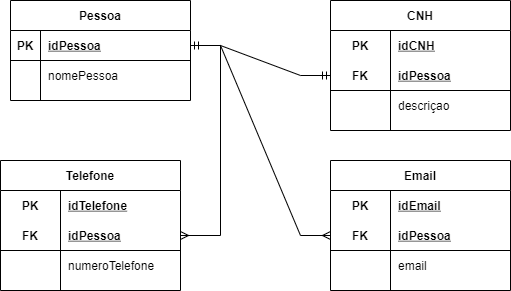

The diagram above was exported from draw.io. Its source (the exported page's mxGraphModel, read from the mxfile embedded in the PNG):
<mxGraphModel dx="942" dy="557" grid="1" gridSize="10" guides="1" tooltips="1" connect="1" arrows="1" fold="1" page="1" pageScale="1" pageWidth="827" pageHeight="1169" math="0" shadow="0">
  <root>
    <mxCell id="G3jfhgrdaM2XQP5cWPSk-0" />
    <mxCell id="G3jfhgrdaM2XQP5cWPSk-1" parent="G3jfhgrdaM2XQP5cWPSk-0" />
    <mxCell id="mghtj-5tKGBpg7AwQRfj-4" value="Pessoa" style="shape=table;startSize=30;container=1;collapsible=1;childLayout=tableLayout;fixedRows=1;rowLines=0;fontStyle=1;align=center;resizeLast=1;" vertex="1" parent="G3jfhgrdaM2XQP5cWPSk-1">
      <mxGeometry x="80" y="40" width="180" height="100" as="geometry" />
    </mxCell>
    <mxCell id="mghtj-5tKGBpg7AwQRfj-5" value="" style="shape=partialRectangle;collapsible=0;dropTarget=0;pointerEvents=0;fillColor=none;top=0;left=0;bottom=1;right=0;points=[[0,0.5],[1,0.5]];portConstraint=eastwest;" vertex="1" parent="mghtj-5tKGBpg7AwQRfj-4">
      <mxGeometry y="30" width="180" height="30" as="geometry" />
    </mxCell>
    <mxCell id="mghtj-5tKGBpg7AwQRfj-6" value="PK" style="shape=partialRectangle;connectable=0;fillColor=none;top=0;left=0;bottom=0;right=0;fontStyle=1;overflow=hidden;" vertex="1" parent="mghtj-5tKGBpg7AwQRfj-5">
      <mxGeometry width="30" height="30" as="geometry">
        <mxRectangle width="30" height="30" as="alternateBounds" />
      </mxGeometry>
    </mxCell>
    <mxCell id="mghtj-5tKGBpg7AwQRfj-7" value="idPessoa" style="shape=partialRectangle;connectable=0;fillColor=none;top=0;left=0;bottom=0;right=0;align=left;spacingLeft=6;fontStyle=5;overflow=hidden;" vertex="1" parent="mghtj-5tKGBpg7AwQRfj-5">
      <mxGeometry x="30" width="150" height="30" as="geometry">
        <mxRectangle width="150" height="30" as="alternateBounds" />
      </mxGeometry>
    </mxCell>
    <mxCell id="mghtj-5tKGBpg7AwQRfj-8" value="" style="shape=partialRectangle;collapsible=0;dropTarget=0;pointerEvents=0;fillColor=none;top=0;left=0;bottom=0;right=0;points=[[0,0.5],[1,0.5]];portConstraint=eastwest;" vertex="1" parent="mghtj-5tKGBpg7AwQRfj-4">
      <mxGeometry y="60" width="180" height="30" as="geometry" />
    </mxCell>
    <mxCell id="mghtj-5tKGBpg7AwQRfj-9" value="" style="shape=partialRectangle;connectable=0;fillColor=none;top=0;left=0;bottom=0;right=0;editable=1;overflow=hidden;" vertex="1" parent="mghtj-5tKGBpg7AwQRfj-8">
      <mxGeometry width="30" height="30" as="geometry">
        <mxRectangle width="30" height="30" as="alternateBounds" />
      </mxGeometry>
    </mxCell>
    <mxCell id="mghtj-5tKGBpg7AwQRfj-10" value="nomePessoa" style="shape=partialRectangle;connectable=0;fillColor=none;top=0;left=0;bottom=0;right=0;align=left;spacingLeft=6;overflow=hidden;" vertex="1" parent="mghtj-5tKGBpg7AwQRfj-8">
      <mxGeometry x="30" width="150" height="30" as="geometry">
        <mxRectangle width="150" height="30" as="alternateBounds" />
      </mxGeometry>
    </mxCell>
    <mxCell id="mghtj-5tKGBpg7AwQRfj-17" value="Telefone" style="shape=table;startSize=30;container=1;collapsible=1;childLayout=tableLayout;fixedRows=1;rowLines=0;fontStyle=1;align=center;resizeLast=1;" vertex="1" parent="G3jfhgrdaM2XQP5cWPSk-1">
      <mxGeometry x="70" y="200" width="180" height="130" as="geometry" />
    </mxCell>
    <mxCell id="mghtj-5tKGBpg7AwQRfj-18" value="" style="shape=partialRectangle;collapsible=0;dropTarget=0;pointerEvents=0;fillColor=none;top=0;left=0;bottom=0;right=0;points=[[0,0.5],[1,0.5]];portConstraint=eastwest;" vertex="1" parent="mghtj-5tKGBpg7AwQRfj-17">
      <mxGeometry y="30" width="180" height="30" as="geometry" />
    </mxCell>
    <mxCell id="mghtj-5tKGBpg7AwQRfj-19" value="PK" style="shape=partialRectangle;connectable=0;fillColor=none;top=0;left=0;bottom=0;right=0;fontStyle=1;overflow=hidden;" vertex="1" parent="mghtj-5tKGBpg7AwQRfj-18">
      <mxGeometry width="60" height="30" as="geometry">
        <mxRectangle width="60" height="30" as="alternateBounds" />
      </mxGeometry>
    </mxCell>
    <mxCell id="mghtj-5tKGBpg7AwQRfj-20" value="idTelefone" style="shape=partialRectangle;connectable=0;fillColor=none;top=0;left=0;bottom=0;right=0;align=left;spacingLeft=6;fontStyle=5;overflow=hidden;" vertex="1" parent="mghtj-5tKGBpg7AwQRfj-18">
      <mxGeometry x="60" width="120" height="30" as="geometry">
        <mxRectangle width="120" height="30" as="alternateBounds" />
      </mxGeometry>
    </mxCell>
    <mxCell id="mghtj-5tKGBpg7AwQRfj-21" value="" style="shape=partialRectangle;collapsible=0;dropTarget=0;pointerEvents=0;fillColor=none;top=0;left=0;bottom=1;right=0;points=[[0,0.5],[1,0.5]];portConstraint=eastwest;" vertex="1" parent="mghtj-5tKGBpg7AwQRfj-17">
      <mxGeometry y="60" width="180" height="30" as="geometry" />
    </mxCell>
    <mxCell id="mghtj-5tKGBpg7AwQRfj-22" value="FK" style="shape=partialRectangle;connectable=0;fillColor=none;top=0;left=0;bottom=0;right=0;fontStyle=1;overflow=hidden;" vertex="1" parent="mghtj-5tKGBpg7AwQRfj-21">
      <mxGeometry width="60" height="30" as="geometry">
        <mxRectangle width="60" height="30" as="alternateBounds" />
      </mxGeometry>
    </mxCell>
    <mxCell id="mghtj-5tKGBpg7AwQRfj-23" value="idPessoa" style="shape=partialRectangle;connectable=0;fillColor=none;top=0;left=0;bottom=0;right=0;align=left;spacingLeft=6;fontStyle=5;overflow=hidden;" vertex="1" parent="mghtj-5tKGBpg7AwQRfj-21">
      <mxGeometry x="60" width="120" height="30" as="geometry">
        <mxRectangle width="120" height="30" as="alternateBounds" />
      </mxGeometry>
    </mxCell>
    <mxCell id="mghtj-5tKGBpg7AwQRfj-24" value="" style="shape=partialRectangle;collapsible=0;dropTarget=0;pointerEvents=0;fillColor=none;top=0;left=0;bottom=0;right=0;points=[[0,0.5],[1,0.5]];portConstraint=eastwest;" vertex="1" parent="mghtj-5tKGBpg7AwQRfj-17">
      <mxGeometry y="90" width="180" height="30" as="geometry" />
    </mxCell>
    <mxCell id="mghtj-5tKGBpg7AwQRfj-25" value="" style="shape=partialRectangle;connectable=0;fillColor=none;top=0;left=0;bottom=0;right=0;editable=1;overflow=hidden;" vertex="1" parent="mghtj-5tKGBpg7AwQRfj-24">
      <mxGeometry width="60" height="30" as="geometry">
        <mxRectangle width="60" height="30" as="alternateBounds" />
      </mxGeometry>
    </mxCell>
    <mxCell id="mghtj-5tKGBpg7AwQRfj-26" value="numeroTelefone" style="shape=partialRectangle;connectable=0;fillColor=none;top=0;left=0;bottom=0;right=0;align=left;spacingLeft=6;overflow=hidden;" vertex="1" parent="mghtj-5tKGBpg7AwQRfj-24">
      <mxGeometry x="60" width="120" height="30" as="geometry">
        <mxRectangle width="120" height="30" as="alternateBounds" />
      </mxGeometry>
    </mxCell>
    <mxCell id="mghtj-5tKGBpg7AwQRfj-30" value="Email" style="shape=table;startSize=30;container=1;collapsible=1;childLayout=tableLayout;fixedRows=1;rowLines=0;fontStyle=1;align=center;resizeLast=1;" vertex="1" parent="G3jfhgrdaM2XQP5cWPSk-1">
      <mxGeometry x="400" y="200" width="180" height="130" as="geometry" />
    </mxCell>
    <mxCell id="mghtj-5tKGBpg7AwQRfj-31" value="" style="shape=partialRectangle;collapsible=0;dropTarget=0;pointerEvents=0;fillColor=none;top=0;left=0;bottom=0;right=0;points=[[0,0.5],[1,0.5]];portConstraint=eastwest;" vertex="1" parent="mghtj-5tKGBpg7AwQRfj-30">
      <mxGeometry y="30" width="180" height="30" as="geometry" />
    </mxCell>
    <mxCell id="mghtj-5tKGBpg7AwQRfj-32" value="PK" style="shape=partialRectangle;connectable=0;fillColor=none;top=0;left=0;bottom=0;right=0;fontStyle=1;overflow=hidden;" vertex="1" parent="mghtj-5tKGBpg7AwQRfj-31">
      <mxGeometry width="60" height="30" as="geometry">
        <mxRectangle width="60" height="30" as="alternateBounds" />
      </mxGeometry>
    </mxCell>
    <mxCell id="mghtj-5tKGBpg7AwQRfj-33" value="idEmail" style="shape=partialRectangle;connectable=0;fillColor=none;top=0;left=0;bottom=0;right=0;align=left;spacingLeft=6;fontStyle=5;overflow=hidden;" vertex="1" parent="mghtj-5tKGBpg7AwQRfj-31">
      <mxGeometry x="60" width="120" height="30" as="geometry">
        <mxRectangle width="120" height="30" as="alternateBounds" />
      </mxGeometry>
    </mxCell>
    <mxCell id="mghtj-5tKGBpg7AwQRfj-34" value="" style="shape=partialRectangle;collapsible=0;dropTarget=0;pointerEvents=0;fillColor=none;top=0;left=0;bottom=1;right=0;points=[[0,0.5],[1,0.5]];portConstraint=eastwest;" vertex="1" parent="mghtj-5tKGBpg7AwQRfj-30">
      <mxGeometry y="60" width="180" height="30" as="geometry" />
    </mxCell>
    <mxCell id="mghtj-5tKGBpg7AwQRfj-35" value="FK" style="shape=partialRectangle;connectable=0;fillColor=none;top=0;left=0;bottom=0;right=0;fontStyle=1;overflow=hidden;" vertex="1" parent="mghtj-5tKGBpg7AwQRfj-34">
      <mxGeometry width="60" height="30" as="geometry">
        <mxRectangle width="60" height="30" as="alternateBounds" />
      </mxGeometry>
    </mxCell>
    <mxCell id="mghtj-5tKGBpg7AwQRfj-36" value="idPessoa" style="shape=partialRectangle;connectable=0;fillColor=none;top=0;left=0;bottom=0;right=0;align=left;spacingLeft=6;fontStyle=5;overflow=hidden;" vertex="1" parent="mghtj-5tKGBpg7AwQRfj-34">
      <mxGeometry x="60" width="120" height="30" as="geometry">
        <mxRectangle width="120" height="30" as="alternateBounds" />
      </mxGeometry>
    </mxCell>
    <mxCell id="mghtj-5tKGBpg7AwQRfj-37" value="" style="shape=partialRectangle;collapsible=0;dropTarget=0;pointerEvents=0;fillColor=none;top=0;left=0;bottom=0;right=0;points=[[0,0.5],[1,0.5]];portConstraint=eastwest;" vertex="1" parent="mghtj-5tKGBpg7AwQRfj-30">
      <mxGeometry y="90" width="180" height="30" as="geometry" />
    </mxCell>
    <mxCell id="mghtj-5tKGBpg7AwQRfj-38" value="" style="shape=partialRectangle;connectable=0;fillColor=none;top=0;left=0;bottom=0;right=0;editable=1;overflow=hidden;" vertex="1" parent="mghtj-5tKGBpg7AwQRfj-37">
      <mxGeometry width="60" height="30" as="geometry">
        <mxRectangle width="60" height="30" as="alternateBounds" />
      </mxGeometry>
    </mxCell>
    <mxCell id="mghtj-5tKGBpg7AwQRfj-39" value="email" style="shape=partialRectangle;connectable=0;fillColor=none;top=0;left=0;bottom=0;right=0;align=left;spacingLeft=6;overflow=hidden;" vertex="1" parent="mghtj-5tKGBpg7AwQRfj-37">
      <mxGeometry x="60" width="120" height="30" as="geometry">
        <mxRectangle width="120" height="30" as="alternateBounds" />
      </mxGeometry>
    </mxCell>
    <mxCell id="mghtj-5tKGBpg7AwQRfj-43" value="CNH" style="shape=table;startSize=30;container=1;collapsible=1;childLayout=tableLayout;fixedRows=1;rowLines=0;fontStyle=1;align=center;resizeLast=1;" vertex="1" parent="G3jfhgrdaM2XQP5cWPSk-1">
      <mxGeometry x="400" y="40" width="180" height="130" as="geometry" />
    </mxCell>
    <mxCell id="mghtj-5tKGBpg7AwQRfj-44" value="" style="shape=partialRectangle;collapsible=0;dropTarget=0;pointerEvents=0;fillColor=none;top=0;left=0;bottom=0;right=0;points=[[0,0.5],[1,0.5]];portConstraint=eastwest;" vertex="1" parent="mghtj-5tKGBpg7AwQRfj-43">
      <mxGeometry y="30" width="180" height="30" as="geometry" />
    </mxCell>
    <mxCell id="mghtj-5tKGBpg7AwQRfj-45" value="PK" style="shape=partialRectangle;connectable=0;fillColor=none;top=0;left=0;bottom=0;right=0;fontStyle=1;overflow=hidden;" vertex="1" parent="mghtj-5tKGBpg7AwQRfj-44">
      <mxGeometry width="60" height="30" as="geometry">
        <mxRectangle width="60" height="30" as="alternateBounds" />
      </mxGeometry>
    </mxCell>
    <mxCell id="mghtj-5tKGBpg7AwQRfj-46" value="idCNH" style="shape=partialRectangle;connectable=0;fillColor=none;top=0;left=0;bottom=0;right=0;align=left;spacingLeft=6;fontStyle=5;overflow=hidden;" vertex="1" parent="mghtj-5tKGBpg7AwQRfj-44">
      <mxGeometry x="60" width="120" height="30" as="geometry">
        <mxRectangle width="120" height="30" as="alternateBounds" />
      </mxGeometry>
    </mxCell>
    <mxCell id="mghtj-5tKGBpg7AwQRfj-47" value="" style="shape=partialRectangle;collapsible=0;dropTarget=0;pointerEvents=0;fillColor=none;top=0;left=0;bottom=1;right=0;points=[[0,0.5],[1,0.5]];portConstraint=eastwest;" vertex="1" parent="mghtj-5tKGBpg7AwQRfj-43">
      <mxGeometry y="60" width="180" height="30" as="geometry" />
    </mxCell>
    <mxCell id="mghtj-5tKGBpg7AwQRfj-48" value="FK" style="shape=partialRectangle;connectable=0;fillColor=none;top=0;left=0;bottom=0;right=0;fontStyle=1;overflow=hidden;" vertex="1" parent="mghtj-5tKGBpg7AwQRfj-47">
      <mxGeometry width="60" height="30" as="geometry">
        <mxRectangle width="60" height="30" as="alternateBounds" />
      </mxGeometry>
    </mxCell>
    <mxCell id="mghtj-5tKGBpg7AwQRfj-49" value="idPessoa" style="shape=partialRectangle;connectable=0;fillColor=none;top=0;left=0;bottom=0;right=0;align=left;spacingLeft=6;fontStyle=5;overflow=hidden;" vertex="1" parent="mghtj-5tKGBpg7AwQRfj-47">
      <mxGeometry x="60" width="120" height="30" as="geometry">
        <mxRectangle width="120" height="30" as="alternateBounds" />
      </mxGeometry>
    </mxCell>
    <mxCell id="mghtj-5tKGBpg7AwQRfj-50" value="" style="shape=partialRectangle;collapsible=0;dropTarget=0;pointerEvents=0;fillColor=none;top=0;left=0;bottom=0;right=0;points=[[0,0.5],[1,0.5]];portConstraint=eastwest;" vertex="1" parent="mghtj-5tKGBpg7AwQRfj-43">
      <mxGeometry y="90" width="180" height="30" as="geometry" />
    </mxCell>
    <mxCell id="mghtj-5tKGBpg7AwQRfj-51" value="" style="shape=partialRectangle;connectable=0;fillColor=none;top=0;left=0;bottom=0;right=0;editable=1;overflow=hidden;" vertex="1" parent="mghtj-5tKGBpg7AwQRfj-50">
      <mxGeometry width="60" height="30" as="geometry">
        <mxRectangle width="60" height="30" as="alternateBounds" />
      </mxGeometry>
    </mxCell>
    <mxCell id="mghtj-5tKGBpg7AwQRfj-52" value="descriçao" style="shape=partialRectangle;connectable=0;fillColor=none;top=0;left=0;bottom=0;right=0;align=left;spacingLeft=6;overflow=hidden;" vertex="1" parent="mghtj-5tKGBpg7AwQRfj-50">
      <mxGeometry x="60" width="120" height="30" as="geometry">
        <mxRectangle width="120" height="30" as="alternateBounds" />
      </mxGeometry>
    </mxCell>
    <mxCell id="kXjuth4g9iOfcOyVI7X7-0" value="" style="edgeStyle=entityRelationEdgeStyle;fontSize=12;html=1;endArrow=ERmandOne;startArrow=ERmandOne;rounded=0;" edge="1" parent="G3jfhgrdaM2XQP5cWPSk-1" source="mghtj-5tKGBpg7AwQRfj-5" target="mghtj-5tKGBpg7AwQRfj-47">
      <mxGeometry width="100" height="100" relative="1" as="geometry">
        <mxPoint x="360" y="340" as="sourcePoint" />
        <mxPoint x="460" y="240" as="targetPoint" />
      </mxGeometry>
    </mxCell>
    <mxCell id="jJnUEvMH1Pr6u0ovHOI6-0" value="" style="edgeStyle=entityRelationEdgeStyle;fontSize=12;html=1;endArrow=ERmany;rounded=0;" edge="1" parent="G3jfhgrdaM2XQP5cWPSk-1" source="mghtj-5tKGBpg7AwQRfj-5" target="mghtj-5tKGBpg7AwQRfj-34">
      <mxGeometry width="100" height="100" relative="1" as="geometry">
        <mxPoint x="280" y="130" as="sourcePoint" />
        <mxPoint x="460" y="240" as="targetPoint" />
      </mxGeometry>
    </mxCell>
    <mxCell id="jJnUEvMH1Pr6u0ovHOI6-1" value="" style="edgeStyle=entityRelationEdgeStyle;fontSize=12;html=1;endArrow=ERmany;rounded=0;" edge="1" parent="G3jfhgrdaM2XQP5cWPSk-1" source="mghtj-5tKGBpg7AwQRfj-5" target="mghtj-5tKGBpg7AwQRfj-21">
      <mxGeometry width="100" height="100" relative="1" as="geometry">
        <mxPoint x="270" y="89" as="sourcePoint" />
        <mxPoint x="350" y="400" as="targetPoint" />
      </mxGeometry>
    </mxCell>
  </root>
</mxGraphModel>